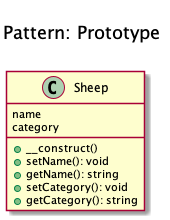

The diagram above was rendered by PlantUML. Its source (embedded in the PNG):
@startuml
    Title <size:20>\nPattern: Prototype\n

    class Sheep {
name
category
        + __construct()
        + setName(): void
        + getName(): string
        + setCategory(): void
        + getCategory(): string
    }
@enduml